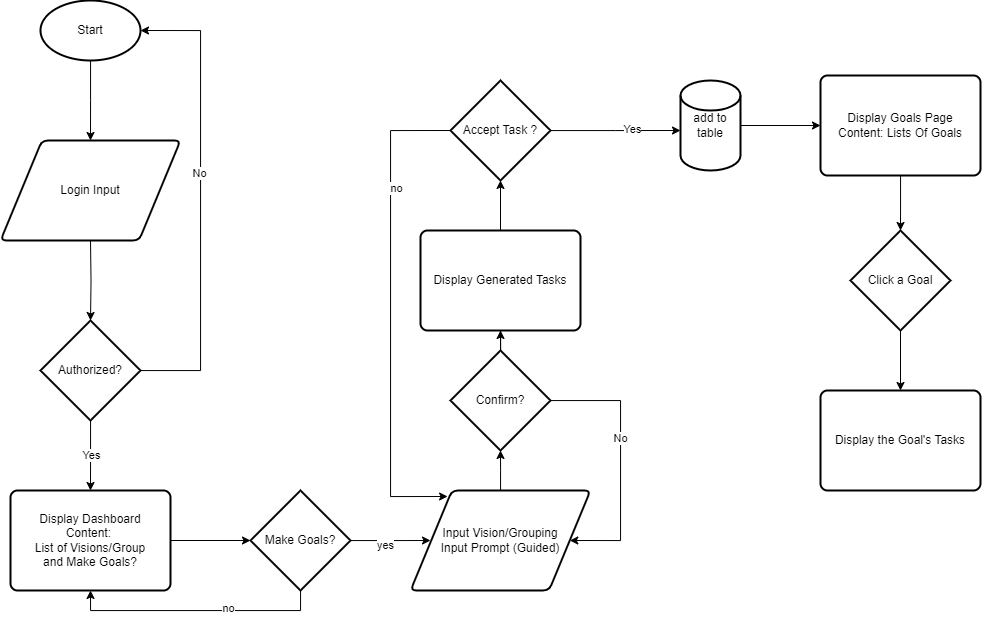

The diagram above was exported from draw.io. Its source (the exported page's mxGraphModel, read from the mxfile embedded in the PNG):
<mxGraphModel dx="1687" dy="2025" grid="1" gridSize="10" guides="1" tooltips="1" connect="1" arrows="1" fold="1" page="1" pageScale="1" pageWidth="827" pageHeight="1169" math="0" shadow="0">
  <root>
    <mxCell id="WIyWlLk6GJQsqaUBKTNV-0" />
    <mxCell id="WIyWlLk6GJQsqaUBKTNV-1" parent="WIyWlLk6GJQsqaUBKTNV-0" />
    <mxCell id="HnxjTNAJtt4kV_j3L7Fh-2" style="edgeStyle=orthogonalEdgeStyle;rounded=0;orthogonalLoop=1;jettySize=auto;html=1;entryX=0.5;entryY=0;entryDx=0;entryDy=0;" edge="1" parent="WIyWlLk6GJQsqaUBKTNV-1" source="HnxjTNAJtt4kV_j3L7Fh-1">
      <mxGeometry relative="1" as="geometry">
        <mxPoint x="220" y="80" as="targetPoint" />
      </mxGeometry>
    </mxCell>
    <mxCell id="HnxjTNAJtt4kV_j3L7Fh-1" value="Start" style="strokeWidth=2;html=1;shape=mxgraph.flowchart.start_1;whiteSpace=wrap;" vertex="1" parent="WIyWlLk6GJQsqaUBKTNV-1">
      <mxGeometry x="170" y="-60" width="100" height="60" as="geometry" />
    </mxCell>
    <mxCell id="HnxjTNAJtt4kV_j3L7Fh-7" style="edgeStyle=orthogonalEdgeStyle;rounded=0;orthogonalLoop=1;jettySize=auto;html=1;entryX=1;entryY=0.5;entryDx=0;entryDy=0;entryPerimeter=0;" edge="1" parent="WIyWlLk6GJQsqaUBKTNV-1" source="HnxjTNAJtt4kV_j3L7Fh-4" target="HnxjTNAJtt4kV_j3L7Fh-1">
      <mxGeometry relative="1" as="geometry">
        <mxPoint x="380" y="20" as="targetPoint" />
        <Array as="points">
          <mxPoint x="330" y="310" />
          <mxPoint x="330" y="-30" />
        </Array>
      </mxGeometry>
    </mxCell>
    <mxCell id="HnxjTNAJtt4kV_j3L7Fh-8" value="No" style="edgeLabel;html=1;align=center;verticalAlign=middle;resizable=0;points=[];" vertex="1" connectable="0" parent="HnxjTNAJtt4kV_j3L7Fh-7">
      <mxGeometry x="0.1207" y="2" relative="1" as="geometry">
        <mxPoint as="offset" />
      </mxGeometry>
    </mxCell>
    <mxCell id="HnxjTNAJtt4kV_j3L7Fh-10" value="Yes" style="edgeStyle=orthogonalEdgeStyle;rounded=0;orthogonalLoop=1;jettySize=auto;html=1;" edge="1" parent="WIyWlLk6GJQsqaUBKTNV-1" source="HnxjTNAJtt4kV_j3L7Fh-4">
      <mxGeometry relative="1" as="geometry">
        <mxPoint x="220" y="430" as="targetPoint" />
      </mxGeometry>
    </mxCell>
    <mxCell id="HnxjTNAJtt4kV_j3L7Fh-4" value="Authorized?" style="strokeWidth=2;html=1;shape=mxgraph.flowchart.decision;whiteSpace=wrap;" vertex="1" parent="WIyWlLk6GJQsqaUBKTNV-1">
      <mxGeometry x="170" y="260" width="100" height="100" as="geometry" />
    </mxCell>
    <mxCell id="HnxjTNAJtt4kV_j3L7Fh-5" style="edgeStyle=orthogonalEdgeStyle;rounded=0;orthogonalLoop=1;jettySize=auto;html=1;entryX=0.5;entryY=0;entryDx=0;entryDy=0;entryPerimeter=0;" edge="1" parent="WIyWlLk6GJQsqaUBKTNV-1" target="HnxjTNAJtt4kV_j3L7Fh-4">
      <mxGeometry relative="1" as="geometry">
        <mxPoint x="220" y="180" as="sourcePoint" />
      </mxGeometry>
    </mxCell>
    <mxCell id="HnxjTNAJtt4kV_j3L7Fh-11" value="Display Dashboard&lt;div&gt;Content:&amp;nbsp;&lt;/div&gt;&lt;div&gt;List of Visions/Group&lt;/div&gt;&lt;div&gt;and Make Goals?&lt;br&gt;&lt;/div&gt;" style="rounded=1;whiteSpace=wrap;html=1;absoluteArcSize=1;arcSize=14;strokeWidth=2;" vertex="1" parent="WIyWlLk6GJQsqaUBKTNV-1">
      <mxGeometry x="140" y="430" width="160" height="100" as="geometry" />
    </mxCell>
    <mxCell id="HnxjTNAJtt4kV_j3L7Fh-14" style="edgeStyle=orthogonalEdgeStyle;rounded=0;orthogonalLoop=1;jettySize=auto;html=1;" edge="1" parent="WIyWlLk6GJQsqaUBKTNV-1" source="HnxjTNAJtt4kV_j3L7Fh-12">
      <mxGeometry relative="1" as="geometry">
        <mxPoint x="560" y="480" as="targetPoint" />
      </mxGeometry>
    </mxCell>
    <mxCell id="HnxjTNAJtt4kV_j3L7Fh-15" value="yes" style="edgeLabel;html=1;align=center;verticalAlign=middle;resizable=0;points=[];" vertex="1" connectable="0" parent="HnxjTNAJtt4kV_j3L7Fh-14">
      <mxGeometry x="-0.1553" y="-4" relative="1" as="geometry">
        <mxPoint as="offset" />
      </mxGeometry>
    </mxCell>
    <mxCell id="HnxjTNAJtt4kV_j3L7Fh-16" style="edgeStyle=orthogonalEdgeStyle;rounded=0;orthogonalLoop=1;jettySize=auto;html=1;entryX=0.5;entryY=1;entryDx=0;entryDy=0;" edge="1" parent="WIyWlLk6GJQsqaUBKTNV-1" source="HnxjTNAJtt4kV_j3L7Fh-12" target="HnxjTNAJtt4kV_j3L7Fh-11">
      <mxGeometry relative="1" as="geometry">
        <Array as="points">
          <mxPoint x="430" y="550" />
          <mxPoint x="220" y="550" />
        </Array>
      </mxGeometry>
    </mxCell>
    <mxCell id="HnxjTNAJtt4kV_j3L7Fh-17" value="no" style="edgeLabel;html=1;align=center;verticalAlign=middle;resizable=0;points=[];" vertex="1" connectable="0" parent="HnxjTNAJtt4kV_j3L7Fh-16">
      <mxGeometry x="-0.256" y="-3" relative="1" as="geometry">
        <mxPoint as="offset" />
      </mxGeometry>
    </mxCell>
    <mxCell id="HnxjTNAJtt4kV_j3L7Fh-12" value="Make Goals?" style="strokeWidth=2;html=1;shape=mxgraph.flowchart.decision;whiteSpace=wrap;" vertex="1" parent="WIyWlLk6GJQsqaUBKTNV-1">
      <mxGeometry x="380" y="430" width="100" height="100" as="geometry" />
    </mxCell>
    <mxCell id="HnxjTNAJtt4kV_j3L7Fh-13" style="edgeStyle=orthogonalEdgeStyle;rounded=0;orthogonalLoop=1;jettySize=auto;html=1;entryX=0;entryY=0.5;entryDx=0;entryDy=0;entryPerimeter=0;" edge="1" parent="WIyWlLk6GJQsqaUBKTNV-1" source="HnxjTNAJtt4kV_j3L7Fh-11" target="HnxjTNAJtt4kV_j3L7Fh-12">
      <mxGeometry relative="1" as="geometry" />
    </mxCell>
    <mxCell id="HnxjTNAJtt4kV_j3L7Fh-20" value="Login Input" style="shape=parallelogram;html=1;strokeWidth=2;perimeter=parallelogramPerimeter;whiteSpace=wrap;rounded=1;arcSize=12;size=0.23;" vertex="1" parent="WIyWlLk6GJQsqaUBKTNV-1">
      <mxGeometry x="130" y="80" width="180" height="100" as="geometry" />
    </mxCell>
    <mxCell id="HnxjTNAJtt4kV_j3L7Fh-23" style="edgeStyle=orthogonalEdgeStyle;rounded=0;orthogonalLoop=1;jettySize=auto;html=1;" edge="1" parent="WIyWlLk6GJQsqaUBKTNV-1" source="HnxjTNAJtt4kV_j3L7Fh-21">
      <mxGeometry relative="1" as="geometry">
        <mxPoint x="630" y="390" as="targetPoint" />
      </mxGeometry>
    </mxCell>
    <mxCell id="HnxjTNAJtt4kV_j3L7Fh-21" value="Input Vision/Grouping&lt;div&gt;Input Prompt (Guided)&lt;/div&gt;" style="shape=parallelogram;html=1;strokeWidth=2;perimeter=parallelogramPerimeter;whiteSpace=wrap;rounded=1;arcSize=12;size=0.23;" vertex="1" parent="WIyWlLk6GJQsqaUBKTNV-1">
      <mxGeometry x="540" y="430" width="180" height="100" as="geometry" />
    </mxCell>
    <mxCell id="HnxjTNAJtt4kV_j3L7Fh-25" style="edgeStyle=orthogonalEdgeStyle;rounded=0;orthogonalLoop=1;jettySize=auto;html=1;entryX=1;entryY=0.5;entryDx=0;entryDy=0;" edge="1" parent="WIyWlLk6GJQsqaUBKTNV-1" source="HnxjTNAJtt4kV_j3L7Fh-24" target="HnxjTNAJtt4kV_j3L7Fh-21">
      <mxGeometry relative="1" as="geometry">
        <Array as="points">
          <mxPoint x="750" y="340" />
          <mxPoint x="750" y="480" />
        </Array>
      </mxGeometry>
    </mxCell>
    <mxCell id="HnxjTNAJtt4kV_j3L7Fh-26" value="No" style="edgeLabel;html=1;align=center;verticalAlign=middle;resizable=0;points=[];" vertex="1" connectable="0" parent="HnxjTNAJtt4kV_j3L7Fh-25">
      <mxGeometry x="-0.1791" y="-1" relative="1" as="geometry">
        <mxPoint as="offset" />
      </mxGeometry>
    </mxCell>
    <mxCell id="HnxjTNAJtt4kV_j3L7Fh-29" style="edgeStyle=orthogonalEdgeStyle;rounded=0;orthogonalLoop=1;jettySize=auto;html=1;entryX=0.5;entryY=1;entryDx=0;entryDy=0;" edge="1" parent="WIyWlLk6GJQsqaUBKTNV-1" source="HnxjTNAJtt4kV_j3L7Fh-24" target="HnxjTNAJtt4kV_j3L7Fh-28">
      <mxGeometry relative="1" as="geometry" />
    </mxCell>
    <mxCell id="HnxjTNAJtt4kV_j3L7Fh-24" value="Confirm?" style="strokeWidth=2;html=1;shape=mxgraph.flowchart.decision;whiteSpace=wrap;" vertex="1" parent="WIyWlLk6GJQsqaUBKTNV-1">
      <mxGeometry x="580" y="290" width="100" height="100" as="geometry" />
    </mxCell>
    <mxCell id="HnxjTNAJtt4kV_j3L7Fh-28" value="Display Generated Tasks" style="rounded=1;whiteSpace=wrap;html=1;absoluteArcSize=1;arcSize=14;strokeWidth=2;" vertex="1" parent="WIyWlLk6GJQsqaUBKTNV-1">
      <mxGeometry x="550" y="170" width="160" height="100" as="geometry" />
    </mxCell>
    <mxCell id="HnxjTNAJtt4kV_j3L7Fh-31" style="edgeStyle=orthogonalEdgeStyle;rounded=0;orthogonalLoop=1;jettySize=auto;html=1;entryX=0.206;entryY=0.06;entryDx=0;entryDy=0;exitX=0;exitY=0.5;exitDx=0;exitDy=0;exitPerimeter=0;entryPerimeter=0;" edge="1" parent="WIyWlLk6GJQsqaUBKTNV-1" source="HnxjTNAJtt4kV_j3L7Fh-30" target="HnxjTNAJtt4kV_j3L7Fh-21">
      <mxGeometry relative="1" as="geometry">
        <Array as="points">
          <mxPoint x="520" y="70" />
          <mxPoint x="520" y="436" />
        </Array>
      </mxGeometry>
    </mxCell>
    <mxCell id="HnxjTNAJtt4kV_j3L7Fh-33" value="no" style="edgeLabel;html=1;align=center;verticalAlign=middle;resizable=0;points=[];" vertex="1" connectable="0" parent="HnxjTNAJtt4kV_j3L7Fh-31">
      <mxGeometry x="-0.511" y="5" relative="1" as="geometry">
        <mxPoint as="offset" />
      </mxGeometry>
    </mxCell>
    <mxCell id="HnxjTNAJtt4kV_j3L7Fh-36" style="edgeStyle=orthogonalEdgeStyle;rounded=0;orthogonalLoop=1;jettySize=auto;html=1;" edge="1" parent="WIyWlLk6GJQsqaUBKTNV-1" source="HnxjTNAJtt4kV_j3L7Fh-30">
      <mxGeometry relative="1" as="geometry">
        <mxPoint x="810" y="70" as="targetPoint" />
      </mxGeometry>
    </mxCell>
    <mxCell id="HnxjTNAJtt4kV_j3L7Fh-37" value="Yes" style="edgeLabel;html=1;align=center;verticalAlign=middle;resizable=0;points=[];" vertex="1" connectable="0" parent="HnxjTNAJtt4kV_j3L7Fh-36">
      <mxGeometry x="0.2646" y="2" relative="1" as="geometry">
        <mxPoint as="offset" />
      </mxGeometry>
    </mxCell>
    <mxCell id="HnxjTNAJtt4kV_j3L7Fh-30" value="Accept Task ?" style="strokeWidth=2;html=1;shape=mxgraph.flowchart.decision;whiteSpace=wrap;" vertex="1" parent="WIyWlLk6GJQsqaUBKTNV-1">
      <mxGeometry x="580" y="20" width="100" height="100" as="geometry" />
    </mxCell>
    <mxCell id="HnxjTNAJtt4kV_j3L7Fh-32" style="edgeStyle=orthogonalEdgeStyle;rounded=0;orthogonalLoop=1;jettySize=auto;html=1;entryX=0.5;entryY=1;entryDx=0;entryDy=0;entryPerimeter=0;" edge="1" parent="WIyWlLk6GJQsqaUBKTNV-1" source="HnxjTNAJtt4kV_j3L7Fh-28" target="HnxjTNAJtt4kV_j3L7Fh-30">
      <mxGeometry relative="1" as="geometry" />
    </mxCell>
    <mxCell id="HnxjTNAJtt4kV_j3L7Fh-42" style="edgeStyle=orthogonalEdgeStyle;rounded=0;orthogonalLoop=1;jettySize=auto;html=1;entryX=0;entryY=0.5;entryDx=0;entryDy=0;" edge="1" parent="WIyWlLk6GJQsqaUBKTNV-1" source="HnxjTNAJtt4kV_j3L7Fh-40" target="HnxjTNAJtt4kV_j3L7Fh-41">
      <mxGeometry relative="1" as="geometry" />
    </mxCell>
    <mxCell id="HnxjTNAJtt4kV_j3L7Fh-40" value="add to table" style="strokeWidth=2;html=1;shape=mxgraph.flowchart.database;whiteSpace=wrap;" vertex="1" parent="WIyWlLk6GJQsqaUBKTNV-1">
      <mxGeometry x="810" y="20" width="60" height="90" as="geometry" />
    </mxCell>
    <mxCell id="HnxjTNAJtt4kV_j3L7Fh-43" style="edgeStyle=orthogonalEdgeStyle;rounded=0;orthogonalLoop=1;jettySize=auto;html=1;" edge="1" parent="WIyWlLk6GJQsqaUBKTNV-1" source="HnxjTNAJtt4kV_j3L7Fh-41">
      <mxGeometry relative="1" as="geometry">
        <mxPoint x="1030" y="170" as="targetPoint" />
      </mxGeometry>
    </mxCell>
    <mxCell id="HnxjTNAJtt4kV_j3L7Fh-41" value="Display Goals Page&lt;div&gt;Content: Lists Of Goals&lt;/div&gt;" style="rounded=1;whiteSpace=wrap;html=1;absoluteArcSize=1;arcSize=14;strokeWidth=2;" vertex="1" parent="WIyWlLk6GJQsqaUBKTNV-1">
      <mxGeometry x="950" y="15" width="160" height="100" as="geometry" />
    </mxCell>
    <mxCell id="HnxjTNAJtt4kV_j3L7Fh-46" value="" style="edgeStyle=orthogonalEdgeStyle;rounded=0;orthogonalLoop=1;jettySize=auto;html=1;" edge="1" parent="WIyWlLk6GJQsqaUBKTNV-1" source="HnxjTNAJtt4kV_j3L7Fh-44" target="HnxjTNAJtt4kV_j3L7Fh-45">
      <mxGeometry relative="1" as="geometry" />
    </mxCell>
    <mxCell id="HnxjTNAJtt4kV_j3L7Fh-44" value="Click a Goal" style="strokeWidth=2;html=1;shape=mxgraph.flowchart.decision;whiteSpace=wrap;" vertex="1" parent="WIyWlLk6GJQsqaUBKTNV-1">
      <mxGeometry x="980" y="170" width="100" height="100" as="geometry" />
    </mxCell>
    <mxCell id="HnxjTNAJtt4kV_j3L7Fh-45" value="Display the Goal's Tasks" style="rounded=1;whiteSpace=wrap;html=1;absoluteArcSize=1;arcSize=14;strokeWidth=2;" vertex="1" parent="WIyWlLk6GJQsqaUBKTNV-1">
      <mxGeometry x="950" y="330" width="160" height="100" as="geometry" />
    </mxCell>
  </root>
</mxGraphModel>